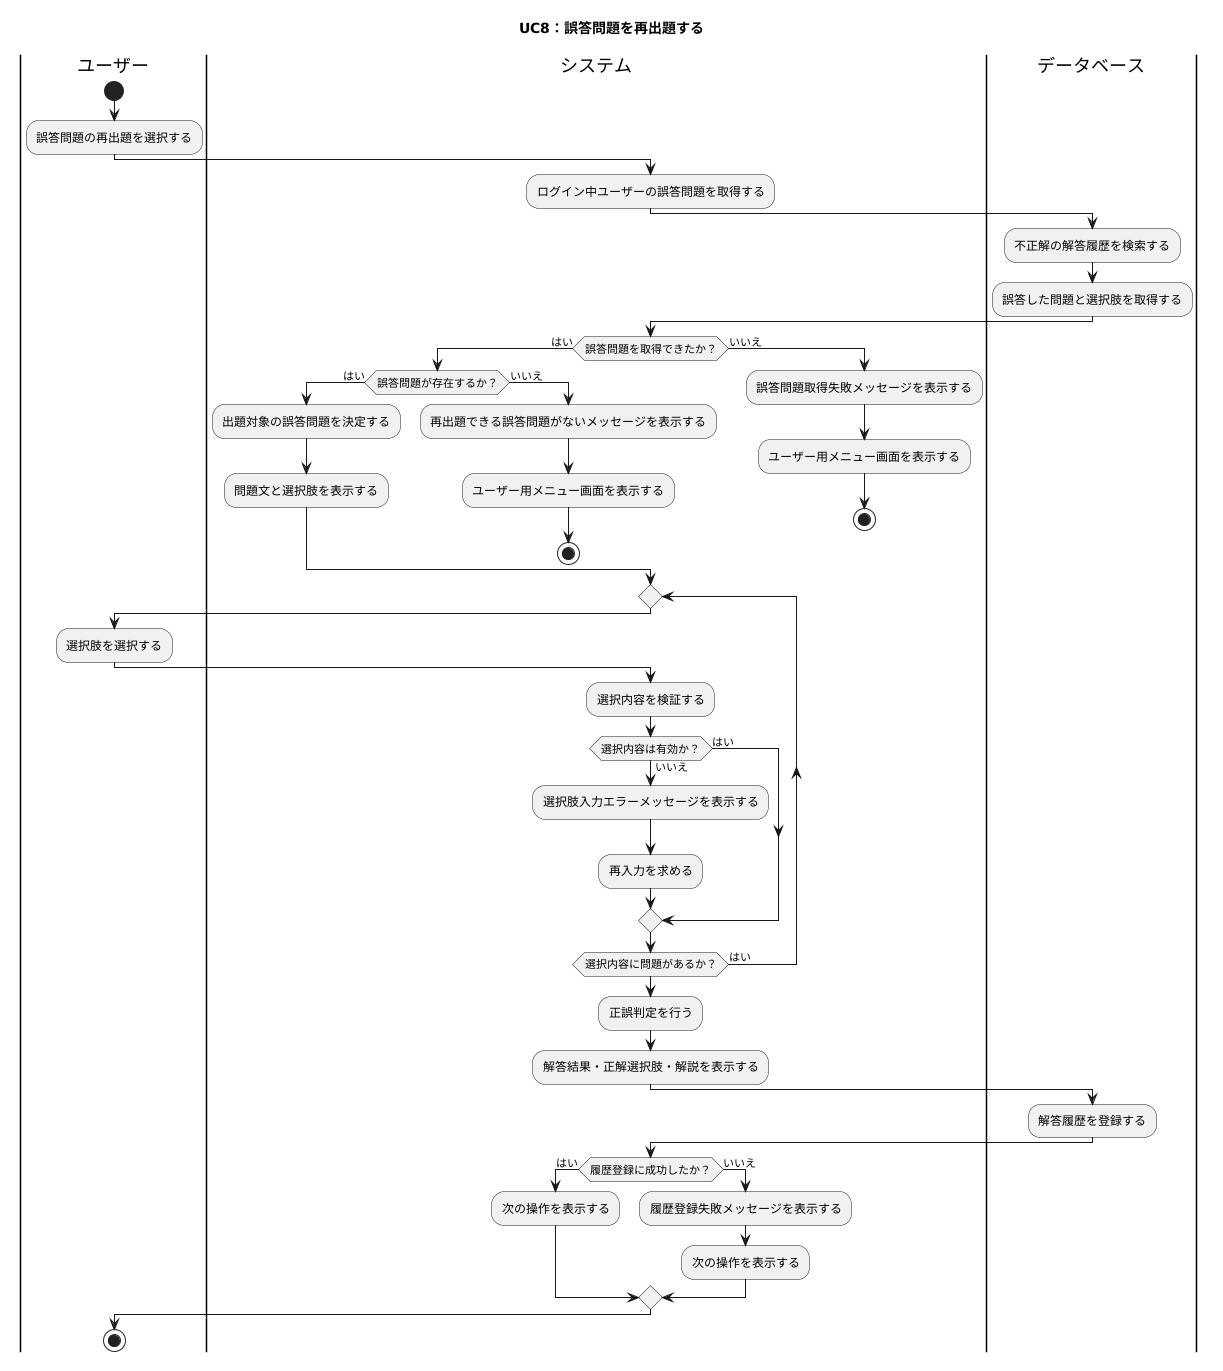

The diagram above was rendered by PlantUML. Its source (embedded in the PNG):
@startuml
title UC8：誤答問題を再出題する

|ユーザー|
start
:誤答問題の再出題を選択する;

|システム|
:ログイン中ユーザーの誤答問題を取得する;

|データベース|
:不正解の解答履歴を検索する;
:誤答した問題と選択肢を取得する;

|システム|
if (誤答問題を取得できたか？) then (はい)
    if (誤答問題が存在するか？) then (はい)
        :出題対象の誤答問題を決定する;
        :問題文と選択肢を表示する;
    else (いいえ)
        :再出題できる誤答問題がないメッセージを表示する;
        :ユーザー用メニュー画面を表示する;
        stop
    endif
else (いいえ)
    :誤答問題取得失敗メッセージを表示する;
    :ユーザー用メニュー画面を表示する;
    stop
endif

repeat
    |ユーザー|
    :選択肢を選択する;

    |システム|
    :選択内容を検証する;

    if (選択内容は有効か？) then (はい)
    else (いいえ)
        :選択肢入力エラーメッセージを表示する;
        :再入力を求める;
    endif

repeat while (選択内容に問題があるか？) is (はい)

|システム|
:正誤判定を行う;
:解答結果・正解選択肢・解説を表示する;

|データベース|
:解答履歴を登録する;

|システム|
if (履歴登録に成功したか？) then (はい)
    :次の操作を表示する;
else (いいえ)
    :履歴登録失敗メッセージを表示する;
    :次の操作を表示する;
endif

|ユーザー|
stop
@enduml